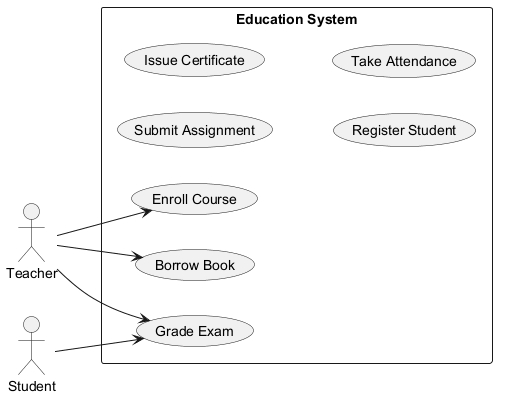

The diagram above was rendered by PlantUML. Its source (embedded in the PNG):
@startuml
skinparam backgroundColor #FFFFFF
skinparam classBackgroundColor #F3E5F5
skinparam classBorderColor #6A1B9A
left to right direction
actor "Teacher" as T
actor "Student" as S
rectangle "Education System" {
  usecase "Borrow Book" as UC_BorrowBook
  usecase "Submit Assignment" as UC_SubmitAssignment
  usecase "Issue Certificate" as UC_IssueCertificate
  usecase "Grade Exam" as UC_GradeExam
  usecase "Register Student" as UC_RegisterStudent
  usecase "Take Attendance" as UC_TakeAttendance
  usecase "Enroll Course" as UC_EnrollCourse
}
T --> UC_EnrollCourse
T --> UC_BorrowBook
T --> UC_GradeExam
S --> UC_GradeExam
@enduml